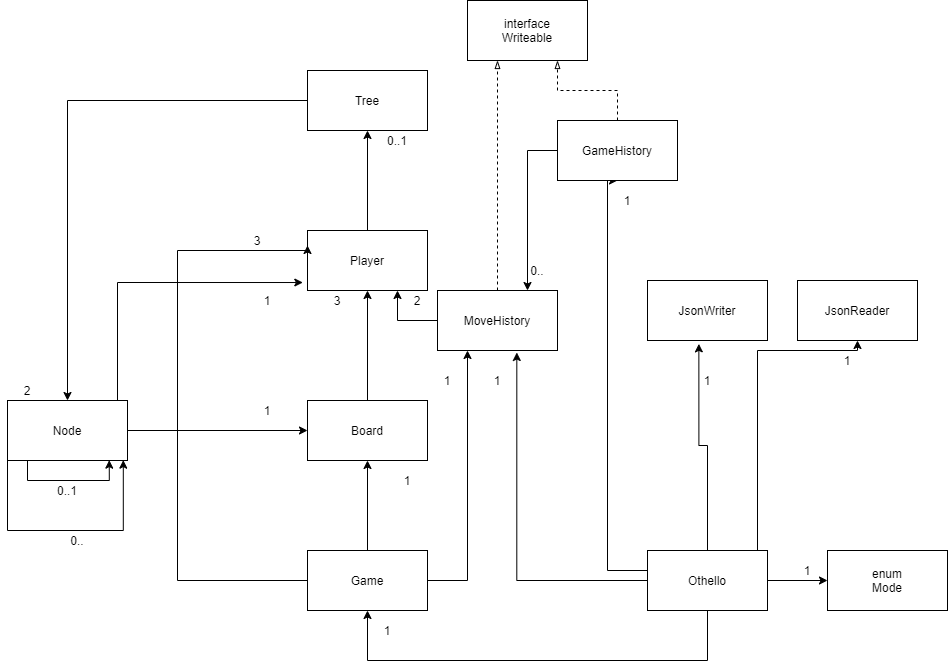

The diagram above was exported from draw.io. Its source (the exported page's mxGraphModel, read from the mxfile embedded in the PNG):
<mxGraphModel dx="1632" dy="1537" grid="1" gridSize="10" guides="1" tooltips="1" connect="1" arrows="1" fold="1" page="1" pageScale="1" pageWidth="850" pageHeight="1100" math="0" shadow="0">
  <root>
    <mxCell id="0" />
    <mxCell id="1" parent="0" />
    <mxCell id="1AAGDZJMG1TZMQ3ypltf-6" style="edgeStyle=orthogonalEdgeStyle;rounded=0;orthogonalLoop=1;jettySize=auto;html=1;entryX=0.5;entryY=1;entryDx=0;entryDy=0;" parent="1" source="1AAGDZJMG1TZMQ3ypltf-1" target="1AAGDZJMG1TZMQ3ypltf-5" edge="1">
      <mxGeometry relative="1" as="geometry">
        <Array as="points">
          <mxPoint x="300" y="220" />
          <mxPoint x="300" y="-170" />
        </Array>
      </mxGeometry>
    </mxCell>
    <mxCell id="1AAGDZJMG1TZMQ3ypltf-10" style="edgeStyle=orthogonalEdgeStyle;rounded=0;orthogonalLoop=1;jettySize=auto;html=1;entryX=0.428;entryY=1.056;entryDx=0;entryDy=0;entryPerimeter=0;" parent="1" source="1AAGDZJMG1TZMQ3ypltf-1" target="1AAGDZJMG1TZMQ3ypltf-8" edge="1">
      <mxGeometry relative="1" as="geometry" />
    </mxCell>
    <mxCell id="1AAGDZJMG1TZMQ3ypltf-11" style="edgeStyle=orthogonalEdgeStyle;rounded=0;orthogonalLoop=1;jettySize=auto;html=1;" parent="1" source="1AAGDZJMG1TZMQ3ypltf-1" target="1AAGDZJMG1TZMQ3ypltf-9" edge="1">
      <mxGeometry relative="1" as="geometry">
        <mxPoint x="540" as="targetPoint" />
        <Array as="points">
          <mxPoint x="450" />
          <mxPoint x="550" />
        </Array>
      </mxGeometry>
    </mxCell>
    <mxCell id="1AAGDZJMG1TZMQ3ypltf-15" style="edgeStyle=orthogonalEdgeStyle;rounded=0;orthogonalLoop=1;jettySize=auto;html=1;entryX=0.661;entryY=1.033;entryDx=0;entryDy=0;entryPerimeter=0;" parent="1" source="1AAGDZJMG1TZMQ3ypltf-1" target="1AAGDZJMG1TZMQ3ypltf-14" edge="1">
      <mxGeometry relative="1" as="geometry" />
    </mxCell>
    <mxCell id="1AAGDZJMG1TZMQ3ypltf-28" style="edgeStyle=orthogonalEdgeStyle;rounded=0;orthogonalLoop=1;jettySize=auto;html=1;" parent="1" source="1AAGDZJMG1TZMQ3ypltf-1" target="1AAGDZJMG1TZMQ3ypltf-21" edge="1">
      <mxGeometry relative="1" as="geometry">
        <mxPoint x="390" y="360" as="targetPoint" />
        <Array as="points">
          <mxPoint x="400" y="310" />
          <mxPoint x="60" y="310" />
        </Array>
      </mxGeometry>
    </mxCell>
    <mxCell id="3JzOhY1lj66mRodWjl_Z-2" style="edgeStyle=orthogonalEdgeStyle;rounded=0;orthogonalLoop=1;jettySize=auto;html=1;entryX=0;entryY=0.5;entryDx=0;entryDy=0;" edge="1" parent="1" source="1AAGDZJMG1TZMQ3ypltf-1" target="3JzOhY1lj66mRodWjl_Z-1">
      <mxGeometry relative="1" as="geometry" />
    </mxCell>
    <mxCell id="1AAGDZJMG1TZMQ3ypltf-1" value="Othello" style="rounded=0;whiteSpace=wrap;html=1;" parent="1" vertex="1">
      <mxGeometry x="340" y="200" width="120" height="60" as="geometry" />
    </mxCell>
    <mxCell id="1AAGDZJMG1TZMQ3ypltf-50" style="edgeStyle=orthogonalEdgeStyle;rounded=0;orthogonalLoop=1;jettySize=auto;html=1;entryX=0.75;entryY=1;entryDx=0;entryDy=0;endArrow=blockThin;endFill=0;dashed=1;" parent="1" source="1AAGDZJMG1TZMQ3ypltf-5" target="1AAGDZJMG1TZMQ3ypltf-47" edge="1">
      <mxGeometry relative="1" as="geometry" />
    </mxCell>
    <mxCell id="AJlpWdXYqYh4mdxfcSGC-5" style="edgeStyle=orthogonalEdgeStyle;rounded=0;orthogonalLoop=1;jettySize=auto;html=1;entryX=0.75;entryY=0;entryDx=0;entryDy=0;" parent="1" source="1AAGDZJMG1TZMQ3ypltf-5" target="1AAGDZJMG1TZMQ3ypltf-14" edge="1">
      <mxGeometry relative="1" as="geometry">
        <mxPoint x="220" y="-80" as="targetPoint" />
        <Array as="points">
          <mxPoint x="220" y="-200" />
        </Array>
      </mxGeometry>
    </mxCell>
    <mxCell id="1AAGDZJMG1TZMQ3ypltf-5" value="GameHistory" style="rounded=0;whiteSpace=wrap;html=1;" parent="1" vertex="1">
      <mxGeometry x="250" y="-230" width="120" height="60" as="geometry" />
    </mxCell>
    <mxCell id="1AAGDZJMG1TZMQ3ypltf-7" value="1" style="text;html=1;strokeColor=none;fillColor=none;align=center;verticalAlign=middle;whiteSpace=wrap;rounded=0;" parent="1" vertex="1">
      <mxGeometry x="300" y="-160" width="40" height="20" as="geometry" />
    </mxCell>
    <mxCell id="1AAGDZJMG1TZMQ3ypltf-8" value="JsonWriter" style="rounded=0;whiteSpace=wrap;html=1;" parent="1" vertex="1">
      <mxGeometry x="340" y="-70" width="120" height="60" as="geometry" />
    </mxCell>
    <mxCell id="1AAGDZJMG1TZMQ3ypltf-9" value="JsonReader" style="rounded=0;whiteSpace=wrap;html=1;" parent="1" vertex="1">
      <mxGeometry x="490" y="-70" width="120" height="60" as="geometry" />
    </mxCell>
    <mxCell id="1AAGDZJMG1TZMQ3ypltf-12" value="1" style="text;html=1;strokeColor=none;fillColor=none;align=center;verticalAlign=middle;whiteSpace=wrap;rounded=0;" parent="1" vertex="1">
      <mxGeometry x="380" y="20" width="40" height="20" as="geometry" />
    </mxCell>
    <mxCell id="1AAGDZJMG1TZMQ3ypltf-13" value="1" style="text;html=1;strokeColor=none;fillColor=none;align=center;verticalAlign=middle;whiteSpace=wrap;rounded=0;" parent="1" vertex="1">
      <mxGeometry x="520" width="40" height="20" as="geometry" />
    </mxCell>
    <mxCell id="1AAGDZJMG1TZMQ3ypltf-32" style="edgeStyle=orthogonalEdgeStyle;rounded=0;orthogonalLoop=1;jettySize=auto;html=1;entryX=0.75;entryY=1;entryDx=0;entryDy=0;" parent="1" source="1AAGDZJMG1TZMQ3ypltf-14" target="1AAGDZJMG1TZMQ3ypltf-18" edge="1">
      <mxGeometry relative="1" as="geometry" />
    </mxCell>
    <mxCell id="1AAGDZJMG1TZMQ3ypltf-51" style="edgeStyle=orthogonalEdgeStyle;rounded=0;orthogonalLoop=1;jettySize=auto;html=1;entryX=0.25;entryY=1;entryDx=0;entryDy=0;endArrow=blockThin;endFill=0;dashed=1;" parent="1" source="1AAGDZJMG1TZMQ3ypltf-14" target="1AAGDZJMG1TZMQ3ypltf-47" edge="1">
      <mxGeometry relative="1" as="geometry" />
    </mxCell>
    <mxCell id="1AAGDZJMG1TZMQ3ypltf-14" value="MoveHistory" style="rounded=0;whiteSpace=wrap;html=1;" parent="1" vertex="1">
      <mxGeometry x="130" y="-60" width="120" height="60" as="geometry" />
    </mxCell>
    <mxCell id="1AAGDZJMG1TZMQ3ypltf-16" value="1" style="text;html=1;strokeColor=none;fillColor=none;align=center;verticalAlign=middle;whiteSpace=wrap;rounded=0;" parent="1" vertex="1">
      <mxGeometry x="170" y="20" width="40" height="20" as="geometry" />
    </mxCell>
    <mxCell id="1AAGDZJMG1TZMQ3ypltf-19" style="edgeStyle=orthogonalEdgeStyle;rounded=0;orthogonalLoop=1;jettySize=auto;html=1;" parent="1" source="1AAGDZJMG1TZMQ3ypltf-17" target="1AAGDZJMG1TZMQ3ypltf-18" edge="1">
      <mxGeometry relative="1" as="geometry" />
    </mxCell>
    <mxCell id="1AAGDZJMG1TZMQ3ypltf-17" value="Board" style="rounded=0;whiteSpace=wrap;html=1;" parent="1" vertex="1">
      <mxGeometry y="50" width="120" height="60" as="geometry" />
    </mxCell>
    <mxCell id="1AAGDZJMG1TZMQ3ypltf-40" style="edgeStyle=orthogonalEdgeStyle;rounded=0;orthogonalLoop=1;jettySize=auto;html=1;entryX=0.5;entryY=1;entryDx=0;entryDy=0;" parent="1" source="1AAGDZJMG1TZMQ3ypltf-18" target="1AAGDZJMG1TZMQ3ypltf-39" edge="1">
      <mxGeometry relative="1" as="geometry" />
    </mxCell>
    <mxCell id="1AAGDZJMG1TZMQ3ypltf-18" value="Player" style="rounded=0;whiteSpace=wrap;html=1;" parent="1" vertex="1">
      <mxGeometry y="-120" width="120" height="60" as="geometry" />
    </mxCell>
    <mxCell id="1AAGDZJMG1TZMQ3ypltf-20" value="3" style="text;html=1;strokeColor=none;fillColor=none;align=center;verticalAlign=middle;whiteSpace=wrap;rounded=0;" parent="1" vertex="1">
      <mxGeometry x="10" y="-60" width="40" height="20" as="geometry" />
    </mxCell>
    <mxCell id="1AAGDZJMG1TZMQ3ypltf-22" style="edgeStyle=orthogonalEdgeStyle;rounded=0;orthogonalLoop=1;jettySize=auto;html=1;entryX=0.5;entryY=1;entryDx=0;entryDy=0;" parent="1" source="1AAGDZJMG1TZMQ3ypltf-21" target="1AAGDZJMG1TZMQ3ypltf-17" edge="1">
      <mxGeometry relative="1" as="geometry" />
    </mxCell>
    <mxCell id="1AAGDZJMG1TZMQ3ypltf-24" style="edgeStyle=orthogonalEdgeStyle;rounded=0;orthogonalLoop=1;jettySize=auto;html=1;entryX=0;entryY=0.25;entryDx=0;entryDy=0;" parent="1" source="1AAGDZJMG1TZMQ3ypltf-21" target="1AAGDZJMG1TZMQ3ypltf-18" edge="1">
      <mxGeometry relative="1" as="geometry">
        <mxPoint x="-120" y="-100" as="targetPoint" />
        <Array as="points">
          <mxPoint x="-130" y="230" />
          <mxPoint x="-130" y="-100" />
          <mxPoint y="-100" />
        </Array>
      </mxGeometry>
    </mxCell>
    <mxCell id="1AAGDZJMG1TZMQ3ypltf-26" style="edgeStyle=orthogonalEdgeStyle;rounded=0;orthogonalLoop=1;jettySize=auto;html=1;entryX=0.25;entryY=1;entryDx=0;entryDy=0;" parent="1" source="1AAGDZJMG1TZMQ3ypltf-21" target="1AAGDZJMG1TZMQ3ypltf-14" edge="1">
      <mxGeometry relative="1" as="geometry" />
    </mxCell>
    <mxCell id="1AAGDZJMG1TZMQ3ypltf-21" value="Game" style="rounded=0;whiteSpace=wrap;html=1;" parent="1" vertex="1">
      <mxGeometry y="200" width="120" height="60" as="geometry" />
    </mxCell>
    <mxCell id="1AAGDZJMG1TZMQ3ypltf-23" value="1" style="text;html=1;strokeColor=none;fillColor=none;align=center;verticalAlign=middle;whiteSpace=wrap;rounded=0;" parent="1" vertex="1">
      <mxGeometry x="80" y="120" width="40" height="20" as="geometry" />
    </mxCell>
    <mxCell id="1AAGDZJMG1TZMQ3ypltf-25" value="3" style="text;html=1;strokeColor=none;fillColor=none;align=center;verticalAlign=middle;whiteSpace=wrap;rounded=0;" parent="1" vertex="1">
      <mxGeometry x="-70" y="-120" width="40" height="20" as="geometry" />
    </mxCell>
    <mxCell id="1AAGDZJMG1TZMQ3ypltf-27" value="1" style="text;html=1;strokeColor=none;fillColor=none;align=center;verticalAlign=middle;whiteSpace=wrap;rounded=0;" parent="1" vertex="1">
      <mxGeometry x="120" y="20" width="40" height="20" as="geometry" />
    </mxCell>
    <mxCell id="1AAGDZJMG1TZMQ3ypltf-29" value="1" style="text;html=1;strokeColor=none;fillColor=none;align=center;verticalAlign=middle;whiteSpace=wrap;rounded=0;" parent="1" vertex="1">
      <mxGeometry x="60" y="270" width="40" height="20" as="geometry" />
    </mxCell>
    <mxCell id="1AAGDZJMG1TZMQ3ypltf-33" value="2" style="text;html=1;strokeColor=none;fillColor=none;align=center;verticalAlign=middle;whiteSpace=wrap;rounded=0;" parent="1" vertex="1">
      <mxGeometry x="90" y="-60" width="40" height="20" as="geometry" />
    </mxCell>
    <mxCell id="1AAGDZJMG1TZMQ3ypltf-35" style="edgeStyle=orthogonalEdgeStyle;rounded=0;orthogonalLoop=1;jettySize=auto;html=1;" parent="1" source="1AAGDZJMG1TZMQ3ypltf-34" target="1AAGDZJMG1TZMQ3ypltf-17" edge="1">
      <mxGeometry relative="1" as="geometry" />
    </mxCell>
    <mxCell id="1AAGDZJMG1TZMQ3ypltf-37" style="edgeStyle=orthogonalEdgeStyle;rounded=0;orthogonalLoop=1;jettySize=auto;html=1;entryX=-0.039;entryY=0.867;entryDx=0;entryDy=0;entryPerimeter=0;" parent="1" source="1AAGDZJMG1TZMQ3ypltf-34" target="1AAGDZJMG1TZMQ3ypltf-18" edge="1">
      <mxGeometry relative="1" as="geometry">
        <Array as="points">
          <mxPoint x="-190" y="-68" />
        </Array>
      </mxGeometry>
    </mxCell>
    <mxCell id="AJlpWdXYqYh4mdxfcSGC-1" style="edgeStyle=orthogonalEdgeStyle;rounded=0;orthogonalLoop=1;jettySize=auto;html=1;entryX=0.848;entryY=0.994;entryDx=0;entryDy=0;entryPerimeter=0;" parent="1" source="1AAGDZJMG1TZMQ3ypltf-34" target="1AAGDZJMG1TZMQ3ypltf-34" edge="1">
      <mxGeometry relative="1" as="geometry">
        <mxPoint x="-200" y="120" as="targetPoint" />
        <Array as="points">
          <mxPoint x="-280" y="130" />
          <mxPoint x="-198" y="130" />
          <mxPoint x="-198" y="110" />
        </Array>
      </mxGeometry>
    </mxCell>
    <mxCell id="AJlpWdXYqYh4mdxfcSGC-2" style="edgeStyle=orthogonalEdgeStyle;rounded=0;orthogonalLoop=1;jettySize=auto;html=1;entryX=0.965;entryY=0.994;entryDx=0;entryDy=0;entryPerimeter=0;" parent="1" source="1AAGDZJMG1TZMQ3ypltf-34" target="1AAGDZJMG1TZMQ3ypltf-34" edge="1">
      <mxGeometry relative="1" as="geometry">
        <mxPoint x="-180" y="160" as="targetPoint" />
        <Array as="points">
          <mxPoint x="-300" y="180" />
          <mxPoint x="-184" y="180" />
        </Array>
      </mxGeometry>
    </mxCell>
    <mxCell id="1AAGDZJMG1TZMQ3ypltf-34" value="Node" style="rounded=0;whiteSpace=wrap;html=1;" parent="1" vertex="1">
      <mxGeometry x="-300" y="50" width="120" height="60" as="geometry" />
    </mxCell>
    <mxCell id="1AAGDZJMG1TZMQ3ypltf-36" value="1" style="text;html=1;strokeColor=none;fillColor=none;align=center;verticalAlign=middle;whiteSpace=wrap;rounded=0;" parent="1" vertex="1">
      <mxGeometry x="-60" y="50" width="40" height="20" as="geometry" />
    </mxCell>
    <mxCell id="1AAGDZJMG1TZMQ3ypltf-38" value="1" style="text;html=1;strokeColor=none;fillColor=none;align=center;verticalAlign=middle;whiteSpace=wrap;rounded=0;" parent="1" vertex="1">
      <mxGeometry x="-60" y="-60" width="40" height="20" as="geometry" />
    </mxCell>
    <mxCell id="1AAGDZJMG1TZMQ3ypltf-44" style="edgeStyle=orthogonalEdgeStyle;rounded=0;orthogonalLoop=1;jettySize=auto;html=1;" parent="1" source="1AAGDZJMG1TZMQ3ypltf-39" target="1AAGDZJMG1TZMQ3ypltf-34" edge="1">
      <mxGeometry relative="1" as="geometry" />
    </mxCell>
    <mxCell id="1AAGDZJMG1TZMQ3ypltf-39" value="Tree" style="rounded=0;whiteSpace=wrap;html=1;" parent="1" vertex="1">
      <mxGeometry y="-280" width="120" height="60" as="geometry" />
    </mxCell>
    <mxCell id="1AAGDZJMG1TZMQ3ypltf-43" value="0..1" style="text;html=1;strokeColor=none;fillColor=none;align=center;verticalAlign=middle;whiteSpace=wrap;rounded=0;" parent="1" vertex="1">
      <mxGeometry x="70" y="-220" width="40" height="20" as="geometry" />
    </mxCell>
    <mxCell id="1AAGDZJMG1TZMQ3ypltf-45" value="2" style="text;html=1;strokeColor=none;fillColor=none;align=center;verticalAlign=middle;whiteSpace=wrap;rounded=0;" parent="1" vertex="1">
      <mxGeometry x="-300" y="30" width="40" height="20" as="geometry" />
    </mxCell>
    <mxCell id="1AAGDZJMG1TZMQ3ypltf-47" value="interface&lt;br&gt;Writeable" style="rounded=0;whiteSpace=wrap;html=1;" parent="1" vertex="1">
      <mxGeometry x="160" y="-350" width="120" height="60" as="geometry" />
    </mxCell>
    <mxCell id="AJlpWdXYqYh4mdxfcSGC-3" value="0..1" style="text;html=1;strokeColor=none;fillColor=none;align=center;verticalAlign=middle;whiteSpace=wrap;rounded=0;" parent="1" vertex="1">
      <mxGeometry x="-260" y="130" width="40" height="20" as="geometry" />
    </mxCell>
    <mxCell id="AJlpWdXYqYh4mdxfcSGC-4" value="0.." style="text;html=1;strokeColor=none;fillColor=none;align=center;verticalAlign=middle;whiteSpace=wrap;rounded=0;" parent="1" vertex="1">
      <mxGeometry x="-250" y="180" width="40" height="20" as="geometry" />
    </mxCell>
    <mxCell id="AJlpWdXYqYh4mdxfcSGC-6" value="0.." style="text;html=1;strokeColor=none;fillColor=none;align=center;verticalAlign=middle;whiteSpace=wrap;rounded=0;" parent="1" vertex="1">
      <mxGeometry x="210" y="-90" width="40" height="20" as="geometry" />
    </mxCell>
    <mxCell id="3JzOhY1lj66mRodWjl_Z-1" value="enum&lt;br&gt;Mode" style="rounded=0;whiteSpace=wrap;html=1;" vertex="1" parent="1">
      <mxGeometry x="520" y="200" width="120" height="60" as="geometry" />
    </mxCell>
    <mxCell id="3JzOhY1lj66mRodWjl_Z-3" value="1" style="text;html=1;strokeColor=none;fillColor=none;align=center;verticalAlign=middle;whiteSpace=wrap;rounded=0;" vertex="1" parent="1">
      <mxGeometry x="480" y="210" width="40" height="20" as="geometry" />
    </mxCell>
  </root>
</mxGraphModel>